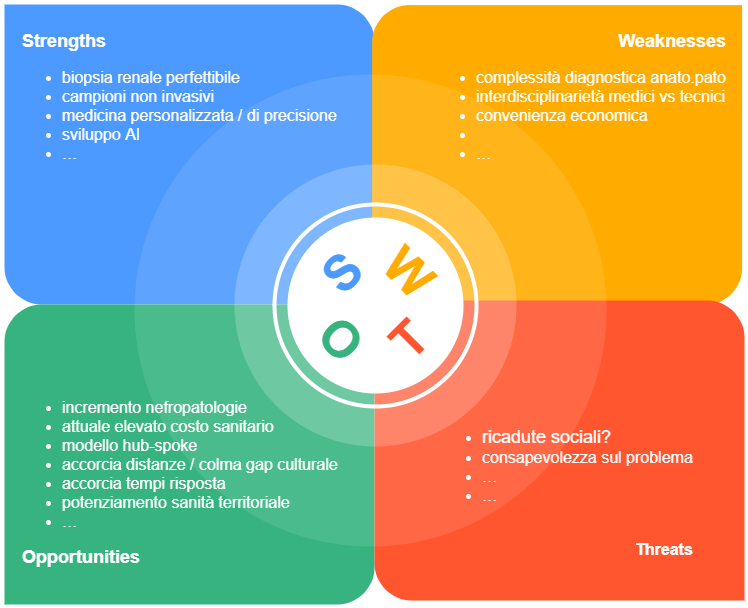

The diagram above was exported from draw.io. Its source (the exported page's mxGraphModel, read from the mxfile embedded in the PNG):
<mxGraphModel dx="1086" dy="966" grid="1" gridSize="10" guides="1" tooltips="1" connect="1" arrows="1" fold="1" page="1" pageScale="1" pageWidth="827" pageHeight="1169" math="0" shadow="0">
  <root>
    <mxCell id="0" />
    <mxCell id="1" parent="0" />
    <mxCell id="hqnM-VLwOpcWT_TuetAR-1" style="edgeStyle=orthogonalEdgeStyle;rounded=0;orthogonalLoop=1;jettySize=auto;html=1;" parent="1" source="4BMOiToEogKqGbIPCyQu-23" target="4BMOiToEogKqGbIPCyQu-23" edge="1">
      <mxGeometry relative="1" as="geometry" />
    </mxCell>
    <mxCell id="4BMOiToEogKqGbIPCyQu-3" parent="0" />
    <mxCell id="4BMOiToEogKqGbIPCyQu-4" parent="0" />
    <mxCell id="4BMOiToEogKqGbIPCyQu-5" value="Background" style="" parent="0" />
    <mxCell id="4BMOiToEogKqGbIPCyQu-6" value="" style="shape=mxgraph.basic.diag_round_rect;dx=18.64;flipH=1;html=1;strokeColor=none;shadow=0;fontSize=12;fontColor=#FFFFFF;align=center;fontStyle=0;whiteSpace=wrap;strokeWidth=8;fillColor=#4C9AFF;" parent="4BMOiToEogKqGbIPCyQu-5" vertex="1">
      <mxGeometry x="44" y="130" width="370" height="300" as="geometry" />
    </mxCell>
    <mxCell id="4BMOiToEogKqGbIPCyQu-7" value="" style="shape=mxgraph.basic.diag_round_rect;dx=18.64;flipH=1;html=1;strokeColor=none;shadow=0;fontSize=12;fontColor=#FFFFFF;align=center;fontStyle=0;whiteSpace=wrap;strokeWidth=8;rotation=90;fillColor=#FFAB00;" parent="4BMOiToEogKqGbIPCyQu-5" vertex="1">
      <mxGeometry x="446.63" y="95.63" width="300" height="370" as="geometry" />
    </mxCell>
    <mxCell id="4BMOiToEogKqGbIPCyQu-8" value="" style="shape=mxgraph.basic.diag_round_rect;dx=18.64;flipH=1;html=1;strokeColor=none;shadow=0;fontSize=12;fontColor=#FFFFFF;align=center;fontStyle=0;whiteSpace=wrap;strokeWidth=8;flipV=1;fillColor=#36B37E;" parent="4BMOiToEogKqGbIPCyQu-5" vertex="1">
      <mxGeometry x="44" y="430" width="370" height="300" as="geometry" />
    </mxCell>
    <mxCell id="4BMOiToEogKqGbIPCyQu-9" value="" style="shape=mxgraph.basic.diag_round_rect;dx=18.64;flipH=1;html=1;strokeColor=none;shadow=0;fontSize=12;fontColor=#FFFFFF;align=center;fontStyle=0;whiteSpace=wrap;strokeWidth=8;rotation=90;flipV=1;fillColor=#FF5630;" parent="4BMOiToEogKqGbIPCyQu-5" vertex="1">
      <mxGeometry x="449" y="391" width="300" height="370" as="geometry" />
    </mxCell>
    <mxCell id="4BMOiToEogKqGbIPCyQu-10" value="Navigation" style="" parent="0" />
    <mxCell id="4BMOiToEogKqGbIPCyQu-11" value="" style="ellipse;whiteSpace=wrap;html=1;aspect=fixed;rounded=1;strokeWidth=1;fontSize=50;opacity=10;strokeColor=none;" parent="4BMOiToEogKqGbIPCyQu-10" vertex="1">
      <mxGeometry x="174" y="200" width="472" height="472" as="geometry" />
    </mxCell>
    <mxCell id="4BMOiToEogKqGbIPCyQu-12" value="" style="ellipse;whiteSpace=wrap;html=1;aspect=fixed;rounded=1;strokeWidth=1;fontSize=50;opacity=20;strokeColor=none;" parent="4BMOiToEogKqGbIPCyQu-10" vertex="1">
      <mxGeometry x="274" y="290" width="282" height="282" as="geometry" />
    </mxCell>
    <mxCell id="4BMOiToEogKqGbIPCyQu-13" value="" style="shape=mxgraph.bpmn.shape;html=1;verticalLabelPosition=bottom;labelBackgroundColor=#ffffff;verticalAlign=top;align=center;perimeter=ellipsePerimeter;outlineConnect=0;outline=standard;symbol=general;strokeColor=#FFFFFF;strokeWidth=4;fontColor=#000000;fillColor=none;" parent="4BMOiToEogKqGbIPCyQu-10" vertex="1">
      <mxGeometry x="314" y="330" width="202" height="202" as="geometry" />
    </mxCell>
    <mxCell id="4BMOiToEogKqGbIPCyQu-14" value="" style="shape=mxgraph.bpmn.shape;html=1;verticalLabelPosition=bottom;labelBackgroundColor=#ffffff;verticalAlign=top;align=center;perimeter=ellipsePerimeter;outlineConnect=0;outline=standard;symbol=general;strokeColor=#FFFFFF;strokeWidth=4;fontColor=#000000;" parent="4BMOiToEogKqGbIPCyQu-10" vertex="1">
      <mxGeometry x="329" y="345" width="172" height="172" as="geometry" />
    </mxCell>
    <mxCell id="4BMOiToEogKqGbIPCyQu-15" value="T" style="text;html=1;strokeColor=none;fillColor=none;align=center;verticalAlign=middle;whiteSpace=wrap;rounded=0;fontSize=50;opacity=50;rotation=-45;fontStyle=1;fontColor=#FF5630;" parent="4BMOiToEogKqGbIPCyQu-10" vertex="1">
      <mxGeometry x="429" y="455" width="40" height="20" as="geometry" />
    </mxCell>
    <mxCell id="4BMOiToEogKqGbIPCyQu-16" value="&lt;font&gt;O&lt;/font&gt;" style="text;html=1;fillColor=none;align=center;verticalAlign=middle;whiteSpace=wrap;rounded=0;fontSize=50;opacity=50;rotation=45;direction=north;fontStyle=1;fontColor=#36B37E;" parent="4BMOiToEogKqGbIPCyQu-10" vertex="1">
      <mxGeometry x="371" y="445" width="20" height="40" as="geometry" />
    </mxCell>
    <mxCell id="4BMOiToEogKqGbIPCyQu-17" value="S" style="text;html=1;strokeColor=none;align=center;verticalAlign=middle;whiteSpace=wrap;rounded=0;fontSize=50;opacity=50;rotation=-45;fontStyle=1;fontColor=#4C9AFF;" parent="4BMOiToEogKqGbIPCyQu-10" vertex="1">
      <mxGeometry x="362" y="388" width="40" height="20" as="geometry" />
    </mxCell>
    <mxCell id="4BMOiToEogKqGbIPCyQu-18" value="W" style="text;html=1;strokeColor=none;fillColor=none;align=center;verticalAlign=middle;whiteSpace=wrap;rounded=0;fontSize=50;opacity=50;rotation=45;direction=north;fontStyle=1;fontColor=#FFAB00;" parent="4BMOiToEogKqGbIPCyQu-10" vertex="1">
      <mxGeometry x="439" y="378" width="20" height="40" as="geometry" />
    </mxCell>
    <mxCell id="4BMOiToEogKqGbIPCyQu-19" value="Text" parent="0" />
    <mxCell id="4BMOiToEogKqGbIPCyQu-20" value="&lt;div style=&quot;text-align: right&quot;&gt;&lt;b&gt;&lt;font style=&quot;font-size: 18px&quot;&gt;Weaknesses&lt;/font&gt;&lt;/b&gt;&lt;/div&gt;&lt;ul&gt;&lt;li&gt;&lt;span&gt;&lt;font size=&quot;3&quot;&gt;complessità diagnostica anato.pato&lt;/font&gt;&lt;/span&gt;&lt;/li&gt;&lt;li&gt;&lt;font size=&quot;3&quot;&gt;interdisciplinarietà medici vs tecnici&lt;/font&gt;&lt;/li&gt;&lt;li&gt;&lt;font size=&quot;3&quot;&gt;convenienza economica&lt;/font&gt;&lt;/li&gt;&lt;li&gt;&lt;font size=&quot;3&quot;&gt;&lt;br&gt;&lt;/font&gt;&lt;/li&gt;&lt;li&gt;&lt;span&gt;&lt;font size=&quot;3&quot;&gt;…&lt;/font&gt;&lt;/span&gt;&lt;/li&gt;&lt;/ul&gt;" style="text;html=1;align=left;verticalAlign=top;resizable=0;points=[];autosize=1;fontColor=#FFFFFF;fontSize=16;" parent="4BMOiToEogKqGbIPCyQu-19" vertex="1">
      <mxGeometry x="474" y="150" width="310" height="150" as="geometry" />
    </mxCell>
    <mxCell id="4BMOiToEogKqGbIPCyQu-21" value="&lt;ul&gt;&lt;li&gt;&lt;span&gt;&lt;font style=&quot;font-size: 18px&quot;&gt;ricadute sociali?&lt;/font&gt;&lt;/span&gt;&lt;/li&gt;&lt;li&gt;&lt;span&gt;&lt;font size=&quot;3&quot;&gt;consapevolezza sul problema&lt;/font&gt;&lt;/span&gt;&lt;/li&gt;&lt;li&gt;&lt;font size=&quot;3&quot;&gt;…&lt;br&gt;&lt;/font&gt;&lt;/li&gt;&lt;li&gt;&lt;span&gt;&lt;font size=&quot;3&quot;&gt;…&lt;/font&gt;&lt;/span&gt;&lt;/li&gt;&lt;/ul&gt;&lt;div&gt;&lt;font size=&quot;3&quot;&gt;&lt;br&gt;&lt;/font&gt;&lt;/div&gt;&lt;div style=&quot;text-align: right&quot;&gt;&lt;b&gt;&lt;font size=&quot;3&quot;&gt;Threats&lt;/font&gt;&lt;/b&gt;&lt;br&gt;&lt;ul&gt;&lt;/ul&gt;&lt;/div&gt;" style="text;html=1;align=left;verticalAlign=top;resizable=0;points=[];autosize=1;fontColor=#FFFFFF;fontSize=16;" parent="4BMOiToEogKqGbIPCyQu-19" vertex="1">
      <mxGeometry x="480" y="530" width="270" height="170" as="geometry" />
    </mxCell>
    <mxCell id="4BMOiToEogKqGbIPCyQu-22" value="&lt;span&gt;&lt;b&gt;&lt;font style=&quot;font-size: 18px&quot;&gt;&lt;br&gt;&lt;/font&gt;&lt;/b&gt;&lt;/span&gt;&lt;ul&gt;&lt;li&gt;&lt;span&gt;&lt;font size=&quot;3&quot;&gt;incremento nefropatologie&lt;/font&gt;&lt;/span&gt;&lt;/li&gt;&lt;li&gt;&lt;span&gt;&lt;font size=&quot;3&quot;&gt;attuale elevato costo sanitario&lt;/font&gt;&lt;/span&gt;&lt;/li&gt;&lt;li&gt;&lt;span&gt;&lt;font size=&quot;3&quot;&gt;modello hub-spoke&lt;/font&gt;&lt;/span&gt;&lt;/li&gt;&lt;li&gt;&lt;span&gt;&lt;font size=&quot;3&quot;&gt;accorcia distanze / colma gap culturale&lt;/font&gt;&lt;/span&gt;&lt;/li&gt;&lt;li&gt;&lt;span&gt;&lt;font size=&quot;3&quot;&gt;accorcia tempi risposta&lt;/font&gt;&lt;/span&gt;&lt;/li&gt;&lt;li&gt;&lt;span&gt;&lt;font size=&quot;3&quot;&gt;potenziamento sanità territoriale&lt;/font&gt;&lt;/span&gt;&lt;/li&gt;&lt;li&gt;&lt;span&gt;&lt;font size=&quot;3&quot;&gt;…&lt;/font&gt;&lt;/span&gt;&lt;/li&gt;&lt;/ul&gt;&lt;div&gt;&lt;b&gt;&lt;font style=&quot;font-size: 18px&quot;&gt;Opportunities&lt;/font&gt;&lt;/b&gt;&lt;font size=&quot;3&quot;&gt;&lt;br&gt;&lt;/font&gt;&lt;/div&gt;" style="text;html=1;align=left;verticalAlign=top;resizable=0;points=[];autosize=1;fontColor=#FFFFFF;fontSize=16;" parent="4BMOiToEogKqGbIPCyQu-19" vertex="1">
      <mxGeometry x="60" y="480" width="330" height="210" as="geometry" />
    </mxCell>
    <mxCell id="4BMOiToEogKqGbIPCyQu-23" value="&lt;span&gt;&lt;b&gt;&lt;font style=&quot;font-size: 18px&quot;&gt;Strengths&lt;br&gt;&lt;/font&gt;&lt;/b&gt;&lt;/span&gt;&lt;ul&gt;&lt;li&gt;&lt;span&gt;&lt;font size=&quot;3&quot;&gt;biopsia renale perfettibile&lt;/font&gt;&lt;/span&gt;&lt;/li&gt;&lt;li&gt;&lt;span&gt;&lt;font size=&quot;3&quot;&gt;campioni non invasivi&lt;/font&gt;&lt;/span&gt;&lt;/li&gt;&lt;li&gt;&lt;span&gt;&lt;font size=&quot;3&quot;&gt;medicina personalizzata /&amp;nbsp;&lt;/font&gt;&lt;/span&gt;di precisione&lt;/li&gt;&lt;li&gt;&lt;span&gt;&lt;font size=&quot;3&quot;&gt;sviluppo AI&lt;/font&gt;&lt;/span&gt;&lt;/li&gt;&lt;li&gt;&lt;span&gt;&lt;font size=&quot;3&quot;&gt;…&lt;/font&gt;&lt;/span&gt;&lt;br&gt;&lt;/li&gt;&lt;/ul&gt;" style="text;html=1;align=left;verticalAlign=top;resizable=0;points=[];autosize=1;fontColor=#FFFFFF;fontSize=16;" parent="4BMOiToEogKqGbIPCyQu-19" vertex="1">
      <mxGeometry x="60" y="150" width="330" height="150" as="geometry" />
    </mxCell>
  </root>
</mxGraphModel>